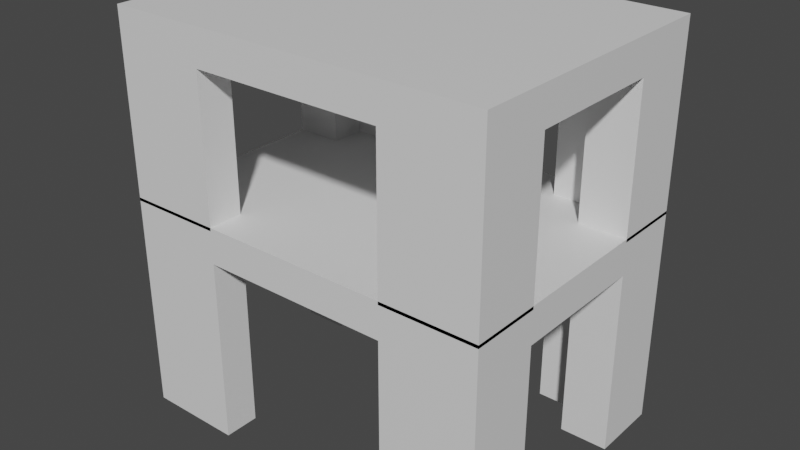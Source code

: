 # Source: BedsideTable.blend  (saved by Blender 3.3.6; exported with 4.5.12 LTS)
import bpy
from mathutils import Matrix  # noqa: F401  (used for matrix-valued properties, if any)

bpy.ops.wm.read_factory_settings(use_empty=True)
scene = bpy.context.scene
scene.name = 'Scene'

# ---- collections
col_collection = bpy.data.collections.new('Collection'); scene.collection.children.link(col_collection)

# ---- materials (node trees are filled in below, after node groups)
mat_material = bpy.data.materials.new('Material')
mat_material.alpha_threshold = 0.0
mat_material.use_transparent_shadow = False
mat_material.roughness = 0.5
mat_material.line_color = (0.0, 0.0, 0.0, 1.0)

# ---- material node trees
mat_material.use_nodes = True; mat_material.node_tree.nodes.clear()
_N = mat_material.node_tree.nodes; _L = mat_material.node_tree.links
n0 = _N.new('ShaderNodeOutputMaterial'); n0.name = 'Material Output'; n0.location = (300, 300)
n1 = _N.new('ShaderNodeBsdfPrincipled'); n1.name = 'Principled BSDF'; n1.location = (10, 300)
n1.distribution = 'GGX'
n1.subsurface_method = 'RANDOM_WALK_SKIN'
n1.inputs[3].default_value = 1.45
n1.inputs[27].default_value = (0.0, 0.0, 0.0, 1.0)
n1.inputs[28].default_value = 1.0
_L.new(n1.outputs[0], n0.inputs[0])
n0.is_active_output = True

# ---- world
world_world = bpy.data.worlds.new('World'); scene.world = world_world
world_world.use_nodes = True; world_world.node_tree.nodes.clear()
_N = world_world.node_tree.nodes; _L = world_world.node_tree.links
n0 = _N.new('ShaderNodeOutputWorld'); n0.name = 'World Output'; n0.location = (300, 300)
n1 = _N.new('ShaderNodeBackground'); n1.name = 'Background'; n1.location = (10, 300)
n1.inputs[0].default_value = (0.05088, 0.05088, 0.05088, 1.0)
_L.new(n1.outputs[0], n0.inputs[0])
n0.is_active_output = True
world_world.color = (0.05088, 0.05088, 0.05088)
world_world.use_sun_shadow = False
world_world.sun_shadow_jitter_overblur = 0.0

# ---- meshes
me_cube = bpy.data.meshes.new('Cube')
me_cube.from_pydata([(1.706, 1.0, -0.7457), (1.706, 1.0, -1.0), (1.706, -1.0, -0.7457), (1.706, -1.0, -1.0), (-1.0, 1.0, -0.7457), (-1.0, 1.0, -1.0), (-1.0, -1.0, -0.7457), (-1.0, -1.0, -1.0), (-1.0, 0.0, -1.0), (0.3528, 1.0, -1.0), (0.3528, -1.0, -1.0), (1.706, 0.0, -1.0), (0.3528, 0.0, -1.0), (-1.0, -0.5, -1.0), (-0.3236, 1.0, -1.0), (1.029, -1.0, -1.0), (1.706, 0.5, -1.0), (-1.0, 0.5, -1.0), (1.029, 1.0, -1.0), (-0.3236, -1.0, -1.0), (1.706, -0.5, -1.0), (0.3528, -0.5, -1.0), (0.3528, 0.5, -1.0), (-0.3236, 0.0, -1.0), (1.029, 0.0, -1.0), (1.029, 0.5, -1.0), (-0.3236, 0.5, -1.0), (-0.3236, -0.5, -1.0), (1.029, -0.5, -1.0), (-1.0, -0.75, -1.0), (-0.6618, 1.0, -1.0), (1.367, -1.0, -1.0), (1.706, 0.75, -1.0), (-1.0, 0.25, -1.0), (0.691, 1.0, -1.0), (0.01461, -1.0, -1.0), (1.706, -0.25, -1.0), (0.3528, -0.75, -1.0), (0.3528, 0.25, -1.0), (-0.6618, 0.0, -1.0), (0.691, 0.0, -1.0), (-1.0, -0.25, -1.0), (0.01461, 1.0, -1.0), (0.691, -1.0, -1.0), (1.706, 0.25, -1.0), (-1.0, 0.75, -1.0), (1.367, 1.0, -1.0), (-0.6618, -1.0, -1.0), (1.706, -0.75, -1.0), (0.3528, -0.25, -1.0), (0.3528, 0.75, -1.0), (0.01461, 0.0, -1.0), (1.367, 0.0, -1.0), (1.029, 0.25, -1.0), (1.029, 0.75, -1.0), (0.691, 0.5, -1.0), (1.367, 0.5, -1.0), (-0.3236, 0.25, -1.0), (-0.3236, 0.75, -1.0), (-0.6618, 0.5, -1.0), (0.01461, 0.5, -1.0), (-0.3236, -0.75, -1.0), (-0.3236, -0.25, -1.0), (-0.6618, -0.5, -1.0), (0.01461, -0.5, -1.0), (1.029, -0.75, -1.0), (1.029, -0.25, -1.0), (0.691, -0.5, -1.0), (1.367, -0.5, -1.0), (1.367, -0.25, -1.0), (0.691, -0.25, -1.0), (0.691, -0.75, -1.0), (0.01461, -0.25, -1.0), (-0.6618, -0.25, -1.0), (-0.6618, -0.75, -1.0), (0.01461, 0.75, -1.0), (-0.6618, 0.75, -1.0), (-0.6618, 0.25, -1.0), (1.367, 0.75, -1.0), (0.691, 0.75, -1.0), (0.691, 0.25, -1.0), (1.367, 0.25, -1.0), (0.01461, 0.25, -1.0), (0.01461, -0.75, -1.0), (1.367, -0.75, -1.0), (1.706, 1.0, -2.021), (1.706, 1.0, -2.275), (1.706, -1.0, -2.021), (1.706, -1.0, -2.275), (-1.0, 1.0, -2.021), (-1.0, 1.0, -2.275), (-1.0, -1.0, -2.021), (-1.0, -1.0, -2.275), (-1.0, 0.0, -2.275), (0.3528, 1.0, -2.275), (0.3528, -1.0, -2.275), (1.706, 0.0, -2.275), (0.3528, 0.0, -2.275), (-1.0, -0.5, -2.275), (-0.3236, 1.0, -2.275), (1.029, -1.0, -2.275), (1.706, 0.5, -2.275), (-1.0, 0.5, -2.275), (1.029, 1.0, -2.275), (-0.3236, -1.0, -2.275), (1.706, -0.5, -2.275), (0.3528, -0.5, -2.275), (0.3528, 0.5, -2.275), (-0.3236, 0.0, -2.275), (1.029, 0.0, -2.275), (1.029, 0.5, -2.275), (-0.3236, 0.5, -2.275), (-0.3236, -0.5, -2.275), (1.029, -0.5, -2.275), (-1.0, -0.75, -2.275), (-0.6618, 1.0, -2.275), (1.367, -1.0, -2.275), (1.706, 0.75, -2.275), (-1.0, 0.25, -2.275), (0.691, 1.0, -2.275), (0.01461, -1.0, -2.275), (1.706, -0.25, -2.275), (0.3528, -0.75, -2.275), (0.3528, 0.25, -2.275), (-0.6618, 0.0, -2.275), (0.691, 0.0, -2.275), (-1.0, -0.25, -2.275), (0.01461, 1.0, -2.275), (0.691, -1.0, -2.275), (1.706, 0.25, -2.275), (-1.0, 0.75, -2.275), (1.367, 1.0, -2.275), (-0.6618, -1.0, -2.275), (1.706, -0.75, -2.275), (0.3528, -0.25, -2.275), (0.3528, 0.75, -2.275), (0.01461, 0.0, -2.275), (1.367, 0.0, -2.275), (1.029, 0.25, -2.275), (1.029, 0.75, -2.275), (0.691, 0.5, -2.275), (1.367, 0.5, -2.275), (-0.3236, 0.25, -2.275), (-0.3236, 0.75, -2.275), (-0.6618, 0.5, -2.275), (0.01461, 0.5, -2.275), (-0.3236, -0.75, -2.275), (-0.3236, -0.25, -2.275), (-0.6618, -0.5, -2.275), (0.01461, -0.5, -2.275), (1.029, -0.75, -2.275), (1.029, -0.25, -2.275), (0.691, -0.5, -2.275), (1.367, -0.5, -2.275), (1.367, -0.25, -2.275), (0.691, -0.25, -2.275), (0.691, -0.75, -2.275), (0.01461, -0.25, -2.275), (-0.6618, -0.25, -2.275), (-0.6618, -0.75, -2.275), (0.01461, 0.75, -2.275), (-0.6618, 0.75, -2.275), (-0.6618, 0.25, -2.275), (1.367, 0.75, -2.275), (0.691, 0.75, -2.275), (0.691, 0.25, -2.275), (1.367, 0.25, -2.275), (0.01461, 0.25, -2.275), (0.01461, -0.75, -2.275), (1.367, -0.75, -2.275), (-1.0, -0.75, -2.044), (-1.0, -1.0, -2.044), (-0.6618, 1.0, -2.044), (-1.0, 1.0, -2.044), (1.367, -1.0, -2.044), (1.706, -1.0, -2.044), (1.706, 0.75, -2.044), (1.706, 1.0, -2.044), (-1.0, 0.75, -2.044), (-1.0, 0.5, -2.044), (1.367, 1.0, -2.044), (1.029, 1.0, -2.044), (-0.6618, -1.0, -2.044), (-0.3236, -1.0, -2.044), (1.706, -0.75, -2.044), (1.706, -0.5, -2.044), (-0.6618, 0.5, -2.044), (-0.3236, -0.75, -2.044), (-0.6618, -0.5, -2.044), (-1.0, -0.5, -2.044), (1.029, -0.75, -2.044), (1.029, -1.0, -2.044), (-0.3236, 1.0, -2.044), (1.706, 0.5, -2.044), (1.029, 0.75, -2.044), (1.367, 0.5, -2.044), (-0.3236, 0.75, -2.044), (1.367, -0.5, -2.044), (-0.6618, -0.75, -2.044), (-0.6618, 0.75, -2.044), (1.367, 0.75, -2.044), (1.367, -0.75, -2.044), (-1.0, -0.75, -3.597), (-1.0, -1.0, -3.597), (-0.6618, 1.0, -3.597), (-1.0, 1.0, -3.597), (1.367, -1.0, -3.597), (1.706, -1.0, -3.597), (1.706, 0.75, -3.597), (1.706, 1.0, -3.597), (-1.0, 0.75, -3.597), (-1.0, 0.5, -3.597), (1.367, 1.0, -3.597), (1.029, 1.0, -3.597), (-0.6618, -1.0, -3.597), (-0.3236, -1.0, -3.597), (1.706, -0.75, -3.597), (1.706, -0.5, -3.597), (-0.6618, 0.5, -3.597), (-0.3236, -0.75, -3.597), (-0.6618, -0.5, -3.597), (-1.0, -0.5, -3.597), (1.029, -0.75, -3.597), (1.029, -1.0, -3.597), (-0.3236, 1.0, -3.597), (1.706, 0.5, -3.597), (1.029, 0.75, -3.597), (1.367, 0.5, -3.597), (-0.3236, 0.75, -3.597), (1.367, -0.5, -3.597), (-0.6618, -0.75, -3.597), (-0.6618, 0.75, -3.597), (1.367, 0.75, -3.597), (1.367, -0.75, -3.597)], [], [(0, 4, 6, 2), (3, 2, 6, 7, 47, 19, 35, 10, 43, 15, 31), (7, 6, 4, 5, 45, 17, 33, 8, 41, 13, 29), (32, 16, 193, 176), (1, 0, 2, 3, 48, 20, 36, 11, 44, 16, 32), (5, 4, 0, 1, 46, 18, 34, 9, 42, 14, 30), (83, 37, 10, 35), (82, 38, 12, 51), (81, 44, 11, 52), (80, 53, 24, 40), (79, 54, 25, 55), (17, 45, 178, 179), (77, 57, 23, 39), (76, 58, 26, 59), (75, 50, 22, 60), (45, 5, 173, 178), (73, 62, 27, 63), (72, 49, 21, 64), (71, 65, 15, 43), (70, 66, 28, 67), (69, 36, 20, 68), (66, 69, 68, 28), (24, 52, 69, 66), (52, 11, 36, 69), (49, 70, 67, 21), (12, 40, 70, 49), (40, 24, 66, 70), (37, 71, 43, 10), (21, 67, 71, 37), (67, 28, 65, 71), (62, 72, 64, 27), (23, 51, 72, 62), (51, 12, 49, 72), (41, 73, 63, 13), (8, 39, 73, 41), (39, 23, 62, 73), (14, 58, 196, 192), (31, 15, 191, 174), (63, 27, 61, 74), (58, 75, 60, 26), (14, 42, 75, 58), (42, 9, 50, 75), (30, 14, 192, 172), (76, 59, 186, 199), (3, 31, 174, 175), (33, 77, 39, 8), (17, 59, 77, 33), (59, 26, 57, 77), (54, 78, 56, 25), (16, 56, 195, 193), (29, 13, 189, 170), (50, 79, 55, 22), (9, 34, 79, 50), (34, 18, 54, 79), (38, 80, 40, 12), (22, 55, 80, 38), (55, 25, 53, 80), (53, 81, 52, 24), (25, 56, 81, 53), (56, 16, 44, 81), (57, 82, 51, 23), (26, 60, 82, 57), (60, 22, 38, 82), (61, 83, 35, 19), (27, 64, 83, 61), (64, 21, 37, 83), (68, 20, 185, 197), (28, 68, 84, 65), (54, 18, 181, 194), (85, 89, 91, 87), (88, 87, 91, 92, 132, 104, 120, 95, 128, 100, 116), (92, 91, 89, 90, 130, 102, 118, 93, 126, 98, 114), (101, 141, 227, 225), (86, 85, 87, 88, 133, 105, 121, 96, 129, 101, 117), (90, 89, 85, 86, 131, 103, 119, 94, 127, 99, 115), (168, 122, 95, 120), (167, 123, 97, 136), (166, 129, 96, 137), (165, 138, 109, 125), (164, 139, 110, 140), (114, 98, 221, 202), (162, 142, 108, 124), (161, 143, 111, 144), (160, 135, 107, 145), (153, 105, 217, 229), (158, 147, 112, 148), (157, 134, 106, 149), (156, 150, 100, 128), (155, 151, 113, 152), (154, 121, 105, 153), (151, 154, 153, 113), (109, 137, 154, 151), (137, 96, 121, 154), (134, 155, 152, 106), (97, 125, 155, 134), (125, 109, 151, 155), (122, 156, 128, 95), (106, 152, 156, 122), (152, 113, 150, 156), (147, 157, 149, 112), (108, 136, 157, 147), (136, 97, 134, 157), (126, 158, 148, 98), (93, 124, 158, 126), (124, 108, 147, 158), (139, 103, 213, 226), (163, 139, 226, 232), (148, 112, 146, 159), (143, 160, 145, 111), (99, 127, 160, 143), (127, 94, 135, 160), (100, 150, 222, 223), (159, 146, 219, 230), (141, 163, 232, 227), (118, 162, 124, 93), (102, 144, 162, 118), (144, 111, 142, 162), (139, 163, 141, 110), (150, 169, 233, 222), (148, 159, 230, 220), (135, 164, 140, 107), (94, 119, 164, 135), (119, 103, 139, 164), (123, 165, 125, 97), (107, 140, 165, 123), (140, 110, 138, 165), (138, 166, 137, 109), (110, 141, 166, 138), (141, 101, 129, 166), (142, 167, 136, 108), (111, 145, 167, 142), (145, 107, 123, 167), (146, 168, 120, 104), (112, 149, 168, 146), (149, 106, 122, 168), (98, 148, 220, 221), (113, 153, 169, 150), (169, 153, 229, 233), (201, 184, 175, 174), (200, 176, 193, 195), (198, 187, 183, 182), (170, 198, 182, 171), (189, 188, 198, 170), (178, 199, 186, 179), (173, 172, 199, 178), (172, 192, 196, 199), (181, 180, 200, 194), (180, 177, 176, 200), (190, 201, 174, 191), (197, 185, 184, 201), (1, 32, 176, 177), (59, 17, 179, 186), (46, 1, 177, 180), (18, 46, 180, 181), (58, 76, 199, 196), (47, 7, 171, 182), (19, 47, 182, 183), (61, 19, 183, 187), (48, 3, 175, 184), (7, 29, 170, 171), (20, 48, 184, 185), (5, 30, 172, 173), (84, 68, 197, 201), (63, 74, 198, 188), (13, 63, 188, 189), (65, 84, 201, 190), (56, 78, 200, 195), (74, 61, 187, 198), (15, 65, 190, 191), (78, 54, 194, 200), (233, 216, 207, 206), (232, 208, 225, 227), (230, 219, 215, 214), (202, 230, 214, 203), (221, 220, 230, 202), (210, 231, 218, 211), (205, 204, 231, 210), (204, 224, 228, 231), (213, 212, 232, 226), (212, 209, 208, 232), (222, 233, 206, 223), (229, 217, 216, 233), (88, 116, 206, 207), (161, 144, 218, 231), (115, 99, 224, 204), (116, 100, 223, 206), (99, 143, 228, 224), (130, 90, 205, 210), (102, 130, 210, 211), (117, 101, 225, 208), (86, 117, 208, 209), (144, 102, 211, 218), (131, 86, 209, 212), (103, 131, 212, 213), (143, 161, 231, 228), (132, 92, 203, 214), (104, 132, 214, 215), (146, 104, 215, 219), (133, 88, 207, 216), (92, 114, 202, 203), (105, 133, 216, 217), (90, 115, 204, 205)])
_uv = me_cube.uv_layers.new(name='UVMap')
_uv.uv.foreach_set('vector', [0.625, 0.5, 0.875, 0.5, 0.875, 0.75, 0.625, 0.75, 0.375, 0.75, 0.625, 0.75, 0.625, 1.0, 0.375, 1.0, 0.375, 0.9688, 0.375, 0.9375, 0.375, 0.9062, 0.375, 0.875, 0.375, 0.8438, 0.375, 0.8125, 0.375, 0.7812, 0.375, 0.0, 0.625, 0.0, 0.625, 0.25, 0.375, 0.25, 0.375, 0.2188, 0.375, 0.1875, 0.375, 0.1562, 0.375, 0.125, 0.375, 0.09375, 0.375, 0.0625, 0.375, 0.03125, 0.375, 0.5312, 0.375, 0.5625, 0.375, 0.5625, 0.375, 0.5312, 0.375, 0.5, 0.625, 0.5, 0.625, 0.75, 0.375, 0.75, 0.375, 0.7188, 0.375, 0.6875, 0.375, 0.6562, 0.375, 0.625, 0.375, 0.5938, 0.375, 0.5625, 0.375, 0.5312, 0.375, 0.25, 0.625, 0.25, 0.625, 0.5, 0.375, 0.5, 0.375, 0.4688, 0.375, 0.4375, 0.375, 0.4062, 0.375, 0.375, 0.375, 0.3438, 0.375, 0.3125, 0.375, 0.2812, 0.2188, 0.7188, 0.25, 0.7188, 0.25, 0.75, 0.2188, 0.75, 0.2188, 0.5938, 0.25, 0.5938, 0.25, 0.625, 0.2188, 0.625, 0.3438, 0.5938, 0.375, 0.5938, 0.375, 0.625, 0.3438, 0.625, 0.2812, 0.5938, 0.3125, 0.5938, 0.3125, 0.625, 0.2812, 0.625, 0.2812, 0.5312, 0.3125, 0.5312, 0.3125, 0.5625, 0.2812, 0.5625, 0.375, 0.1875, 0.375, 0.2188, 0.375, 0.2188, 0.375, 0.1875, 0.1562, 0.5938, 0.1875, 0.5938, 0.1875, 0.625, 0.1562, 0.625, 0.1562, 0.5312, 0.1875, 0.5312, 0.1875, 0.5625, 0.1562, 0.5625, 0.2188, 0.5312, 0.25, 0.5312, 0.25, 0.5625, 0.2188, 0.5625, 0.375, 0.2188, 0.375, 0.25, 0.375, 0.25, 0.375, 0.2188, 0.1562, 0.6562, 0.1875, 0.6562, 0.1875, 0.6875, 0.1562, 0.6875, 0.2188, 0.6562, 0.25, 0.6562, 0.25, 0.6875, 0.2188, 0.6875, 0.2812, 0.7188, 0.3125, 0.7188, 0.3125, 0.75, 0.2812, 0.75, 0.2812, 0.6562, 0.3125, 0.6562, 0.3125, 0.6875, 0.2812, 0.6875, 0.3438, 0.6562, 0.375, 0.6562, 0.375, 0.6875, 0.3438, 0.6875, 0.3125, 0.6562, 0.3438, 0.6562, 0.3438, 0.6875, 0.3125, 0.6875, 0.3125, 0.625, 0.3438, 0.625, 0.3438, 0.6562, 0.3125, 0.6562, 0.3438, 0.625, 0.375, 0.625, 0.375, 0.6562, 0.3438, 0.6562, 0.25, 0.6562, 0.2812, 0.6562, 0.2812, 0.6875, 0.25, 0.6875, 0.25, 0.625, 0.2812, 0.625, 0.2812, 0.6562, 0.25, 0.6562, 0.2812, 0.625, 0.3125, 0.625, 0.3125, 0.6562, 0.2812, 0.6562, 0.25, 0.7188, 0.2812, 0.7188, 0.2812, 0.75, 0.25, 0.75, 0.25, 0.6875, 0.2812, 0.6875, 0.2812, 0.7188, 0.25, 0.7188, 0.2812, 0.6875, 0.3125, 0.6875, 0.3125, 0.7188, 0.2812, 0.7188, 0.1875, 0.6562, 0.2188, 0.6562, 0.2188, 0.6875, 0.1875, 0.6875, 0.1875, 0.625, 0.2188, 0.625, 0.2188, 0.6562, 0.1875, 0.6562, 0.2188, 0.625, 0.25, 0.625, 0.25, 0.6562, 0.2188, 0.6562, 0.125, 0.6562, 0.1562, 0.6562, 0.1562, 0.6875, 0.125, 0.6875, 0.125, 0.625, 0.1562, 0.625, 0.1562, 0.6562, 0.125, 0.6562, 0.1562, 0.625, 0.1875, 0.625, 0.1875, 0.6562, 0.1562, 0.6562, 0.1875, 0.5, 0.1875, 0.5312, 0.1875, 0.5312, 0.1875, 0.5, 0.375, 0.7812, 0.375, 0.8125, 0.375, 0.8125, 0.375, 0.7812, 0.1562, 0.6875, 0.1875, 0.6875, 0.1875, 0.7188, 0.1562, 0.7188, 0.1875, 0.5312, 0.2188, 0.5312, 0.2188, 0.5625, 0.1875, 0.5625, 0.1875, 0.5, 0.2188, 0.5, 0.2188, 0.5312, 0.1875, 0.5312, 0.2188, 0.5, 0.25, 0.5, 0.25, 0.5312, 0.2188, 0.5312, 0.375, 0.2812, 0.375, 0.3125, 0.375, 0.3125, 0.375, 0.2812, 0.1562, 0.5312, 0.1562, 0.5625, 0.1562, 0.5625, 0.1562, 0.5312, 0.375, 0.75, 0.375, 0.7812, 0.375, 0.7812, 0.375, 0.75, 0.125, 0.5938, 0.1562, 0.5938, 0.1562, 0.625, 0.125, 0.625, 0.125, 0.5625, 0.1562, 0.5625, 0.1562, 0.5938, 0.125, 0.5938, 0.1562, 0.5625, 0.1875, 0.5625, 0.1875, 0.5938, 0.1562, 0.5938, 0.3125, 0.5312, 0.3438, 0.5312, 0.3438, 0.5625, 0.3125, 0.5625, 0.375, 0.5625, 0.3438, 0.5625, 0.3438, 0.5625, 0.375, 0.5625, 0.375, 0.03125, 0.375, 0.0625, 0.375, 0.0625, 0.375, 0.03125, 0.25, 0.5312, 0.2812, 0.5312, 0.2812, 0.5625, 0.25, 0.5625, 0.25, 0.5, 0.2812, 0.5, 0.2812, 0.5312, 0.25, 0.5312, 0.2812, 0.5, 0.3125, 0.5, 0.3125, 0.5312, 0.2812, 0.5312, 0.25, 0.5938, 0.2812, 0.5938, 0.2812, 0.625, 0.25, 0.625, 0.25, 0.5625, 0.2812, 0.5625, 0.2812, 0.5938, 0.25, 0.5938, 0.2812, 0.5625, 0.3125, 0.5625, 0.3125, 0.5938, 0.2812, 0.5938, 0.3125, 0.5938, 0.3438, 0.5938, 0.3438, 0.625, 0.3125, 0.625, 0.3125, 0.5625, 0.3438, 0.5625, 0.3438, 0.5938, 0.3125, 0.5938, 0.3438, 0.5625, 0.375, 0.5625, 0.375, 0.5938, 0.3438, 0.5938, 0.1875, 0.5938, 0.2188, 0.5938, 0.2188, 0.625, 0.1875, 0.625, 0.1875, 0.5625, 0.2188, 0.5625, 0.2188, 0.5938, 0.1875, 0.5938, 0.2188, 0.5625, 0.25, 0.5625, 0.25, 0.5938, 0.2188, 0.5938, 0.1875, 0.7188, 0.2188, 0.7188, 0.2188, 0.75, 0.1875, 0.75, 0.1875, 0.6875, 0.2188, 0.6875, 0.2188, 0.7188, 0.1875, 0.7188, 0.2188, 0.6875, 0.25, 0.6875, 0.25, 0.7188, 0.2188, 0.7188, 0.3438, 0.6875, 0.375, 0.6875, 0.375, 0.6875, 0.3438, 0.6875, 0.3125, 0.6875, 0.3438, 0.6875, 0.3438, 0.7188, 0.3125, 0.7188, 0.3125, 0.5312, 0.3125, 0.5, 0.3125, 0.5, 0.3125, 0.5312, 0.625, 0.5, 0.875, 0.5, 0.875, 0.75, 0.625, 0.75, 0.375, 0.75, 0.625, 0.75, 0.625, 1.0, 0.375, 1.0, 0.375, 0.9688, 0.375, 0.9375, 0.375, 0.9062, 0.375, 0.875, 0.375, 0.8438, 0.375, 0.8125, 0.375, 0.7812, 0.375, 0.0, 0.625, 0.0, 0.625, 0.25, 0.375, 0.25, 0.375, 0.2188, 0.375, 0.1875, 0.375, 0.1562, 0.375, 0.125, 0.375, 0.09375, 0.375, 0.0625, 0.375, 0.03125, 0.375, 0.5625, 0.3438, 0.5625, 0.3438, 0.5625, 0.375, 0.5625, 0.375, 0.5, 0.625, 0.5, 0.625, 0.75, 0.375, 0.75, 0.375, 0.7188, 0.375, 0.6875, 0.375, 0.6562, 0.375, 0.625, 0.375, 0.5938, 0.375, 0.5625, 0.375, 0.5312, 0.375, 0.25, 0.625, 0.25, 0.625, 0.5, 0.375, 0.5, 0.375, 0.4688, 0.375, 0.4375, 0.375, 0.4062, 0.375, 0.375, 0.375, 0.3438, 0.375, 0.3125, 0.375, 0.2812, 0.2188, 0.7188, 0.25, 0.7188, 0.25, 0.75, 0.2188, 0.75, 0.2188, 0.5938, 0.25, 0.5938, 0.25, 0.625, 0.2188, 0.625, 0.3438, 0.5938, 0.375, 0.5938, 0.375, 0.625, 0.3438, 0.625, 0.2812, 0.5938, 0.3125, 0.5938, 0.3125, 0.625, 0.2812, 0.625, 0.2812, 0.5312, 0.3125, 0.5312, 0.3125, 0.5625, 0.2812, 0.5625, 0.375, 0.03125, 0.375, 0.0625, 0.375, 0.0625, 0.375, 0.03125, 0.1562, 0.5938, 0.1875, 0.5938, 0.1875, 0.625, 0.1562, 0.625, 0.1562, 0.5312, 0.1875, 0.5312, 0.1875, 0.5625, 0.1562, 0.5625, 0.2188, 0.5312, 0.25, 0.5312, 0.25, 0.5625, 0.2188, 0.5625, 0.3438, 0.6875, 0.375, 0.6875, 0.375, 0.6875, 0.3438, 0.6875, 0.1562, 0.6562, 0.1875, 0.6562, 0.1875, 0.6875, 0.1562, 0.6875, 0.2188, 0.6562, 0.25, 0.6562, 0.25, 0.6875, 0.2188, 0.6875, 0.2812, 0.7188, 0.3125, 0.7188, 0.3125, 0.75, 0.2812, 0.75, 0.2812, 0.6562, 0.3125, 0.6562, 0.3125, 0.6875, 0.2812, 0.6875, 0.3438, 0.6562, 0.375, 0.6562, 0.375, 0.6875, 0.3438, 0.6875, 0.3125, 0.6562, 0.3438, 0.6562, 0.3438, 0.6875, 0.3125, 0.6875, 0.3125, 0.625, 0.3438, 0.625, 0.3438, 0.6562, 0.3125, 0.6562, 0.3438, 0.625, 0.375, 0.625, 0.375, 0.6562, 0.3438, 0.6562, 0.25, 0.6562, 0.2812, 0.6562, 0.2812, 0.6875, 0.25, 0.6875, 0.25, 0.625, 0.2812, 0.625, 0.2812, 0.6562, 0.25, 0.6562, 0.2812, 0.625, 0.3125, 0.625, 0.3125, 0.6562, 0.2812, 0.6562, 0.25, 0.7188, 0.2812, 0.7188, 0.2812, 0.75, 0.25, 0.75, 0.25, 0.6875, 0.2812, 0.6875, 0.2812, 0.7188, 0.25, 0.7188, 0.2812, 0.6875, 0.3125, 0.6875, 0.3125, 0.7188, 0.2812, 0.7188, 0.1875, 0.6562, 0.2188, 0.6562, 0.2188, 0.6875, 0.1875, 0.6875, 0.1875, 0.625, 0.2188, 0.625, 0.2188, 0.6562, 0.1875, 0.6562, 0.2188, 0.625, 0.25, 0.625, 0.25, 0.6562, 0.2188, 0.6562, 0.125, 0.6562, 0.1562, 0.6562, 0.1562, 0.6875, 0.125, 0.6875, 0.125, 0.625, 0.1562, 0.625, 0.1562, 0.6562, 0.125, 0.6562, 0.1562, 0.625, 0.1875, 0.625, 0.1875, 0.6562, 0.1562, 0.6562, 0.3125, 0.5312, 0.3125, 0.5, 0.3125, 0.5, 0.3125, 0.5312, 0.3438, 0.5312, 0.3125, 0.5312, 0.3125, 0.5312, 0.3438, 0.5312, 0.1562, 0.6875, 0.1875, 0.6875, 0.1875, 0.7188, 0.1562, 0.7188, 0.1875, 0.5312, 0.2188, 0.5312, 0.2188, 0.5625, 0.1875, 0.5625, 0.1875, 0.5, 0.2188, 0.5, 0.2188, 0.5312, 0.1875, 0.5312, 0.2188, 0.5, 0.25, 0.5, 0.25, 0.5312, 0.2188, 0.5312, 0.3125, 0.75, 0.3125, 0.7188, 0.3125, 0.7188, 0.3125, 0.75, 0.1562, 0.7188, 0.1875, 0.7188, 0.1875, 0.7188, 0.1562, 0.7188, 0.3438, 0.5625, 0.3438, 0.5312, 0.3438, 0.5312, 0.3438, 0.5625, 0.125, 0.5938, 0.1562, 0.5938, 0.1562, 0.625, 0.125, 0.625, 0.125, 0.5625, 0.1562, 0.5625, 0.1562, 0.5938, 0.125, 0.5938, 0.1562, 0.5625, 0.1875, 0.5625, 0.1875, 0.5938, 0.1562, 0.5938, 0.3125, 0.5312, 0.3438, 0.5312, 0.3438, 0.5625, 0.3125, 0.5625, 0.3125, 0.7188, 0.3438, 0.7188, 0.3438, 0.7188, 0.3125, 0.7188, 0.1562, 0.6875, 0.1562, 0.7188, 0.1562, 0.7188, 0.1562, 0.6875, 0.25, 0.5312, 0.2812, 0.5312, 0.2812, 0.5625, 0.25, 0.5625, 0.25, 0.5, 0.2812, 0.5, 0.2812, 0.5312, 0.25, 0.5312, 0.2812, 0.5, 0.3125, 0.5, 0.3125, 0.5312, 0.2812, 0.5312, 0.25, 0.5938, 0.2812, 0.5938, 0.2812, 0.625, 0.25, 0.625, 0.25, 0.5625, 0.2812, 0.5625, 0.2812, 0.5938, 0.25, 0.5938, 0.2812, 0.5625, 0.3125, 0.5625, 0.3125, 0.5938, 0.2812, 0.5938, 0.3125, 0.5938, 0.3438, 0.5938, 0.3438, 0.625, 0.3125, 0.625, 0.3125, 0.5625, 0.3438, 0.5625, 0.3438, 0.5938, 0.3125, 0.5938, 0.3438, 0.5625, 0.375, 0.5625, 0.375, 0.5938, 0.3438, 0.5938, 0.1875, 0.5938, 0.2188, 0.5938, 0.2188, 0.625, 0.1875, 0.625, 0.1875, 0.5625, 0.2188, 0.5625, 0.2188, 0.5938, 0.1875, 0.5938, 0.2188, 0.5625, 0.25, 0.5625, 0.25, 0.5938, 0.2188, 0.5938, 0.1875, 0.7188, 0.2188, 0.7188, 0.2188, 0.75, 0.1875, 0.75, 0.1875, 0.6875, 0.2188, 0.6875, 0.2188, 0.7188, 0.1875, 0.7188, 0.2188, 0.6875, 0.25, 0.6875, 0.25, 0.7188, 0.2188, 0.7188, 0.125, 0.6875, 0.1562, 0.6875, 0.1562, 0.6875, 0.125, 0.6875, 0.3125, 0.6875, 0.3438, 0.6875, 0.3438, 0.7188, 0.3125, 0.7188, 0.3438, 0.7188, 0.3438, 0.6875, 0.3438, 0.6875, 0.3438, 0.7188, 0.3438, 0.7188, 0.375, 0.7188, 0.375, 0.75, 0.3438, 0.75, 0.3438, 0.5312, 0.375, 0.5312, 0.375, 0.5625, 0.3438, 0.5625, 0.1562, 0.7188, 0.1875, 0.7188, 0.1875, 0.75, 0.1562, 0.75, 0.125, 0.7188, 0.1562, 0.7188, 0.1562, 0.75, 0.125, 0.75, 0.125, 0.6875, 0.1562, 0.6875, 0.1562, 0.7188, 0.125, 0.7188, 0.125, 0.5312, 0.1562, 0.5312, 0.1562, 0.5625, 0.125, 0.5625, 0.125, 0.5, 0.1562, 0.5, 0.1562, 0.5312, 0.125, 0.5312, 0.1562, 0.5, 0.1875, 0.5, 0.1875, 0.5312, 0.1562, 0.5312, 0.3125, 0.5, 0.3438, 0.5, 0.3438, 0.5312, 0.3125, 0.5312, 0.3438, 0.5, 0.375, 0.5, 0.375, 0.5312, 0.3438, 0.5312, 0.3125, 0.7188, 0.3438, 0.7188, 0.3438, 0.75, 0.3125, 0.75, 0.3438, 0.6875, 0.375, 0.6875, 0.375, 0.7188, 0.3438, 0.7188, 0.375, 0.5, 0.375, 0.5312, 0.375, 0.5312, 0.375, 0.5, 0.1562, 0.5625, 0.125, 0.5625, 0.125, 0.5625, 0.1562, 0.5625, 0.375, 0.4688, 0.375, 0.5, 0.375, 0.5, 0.375, 0.4688, 0.375, 0.4375, 0.375, 0.4688, 0.375, 0.4688, 0.375, 0.4375, 0.1875, 0.5312, 0.1562, 0.5312, 0.1562, 0.5312, 0.1875, 0.5312, 0.375, 0.9688, 0.375, 1.0, 0.375, 1.0, 0.375, 0.9688, 0.375, 0.9375, 0.375, 0.9688, 0.375, 0.9688, 0.375, 0.9375, 0.1875, 0.7188, 0.1875, 0.75, 0.1875, 0.75, 0.1875, 0.7188, 0.375, 0.7188, 0.375, 0.75, 0.375, 0.75, 0.375, 0.7188, 0.375, 0.0, 0.375, 0.03125, 0.375, 0.03125, 0.375, 0.0, 0.375, 0.6875, 0.375, 0.7188, 0.375, 0.7188, 0.375, 0.6875, 0.375, 0.25, 0.375, 0.2812, 0.375, 0.2812, 0.375, 0.25, 0.3438, 0.7188, 0.3438, 0.6875, 0.3438, 0.6875, 0.3438, 0.7188, 0.1562, 0.6875, 0.1562, 0.7188, 0.1562, 0.7188, 0.1562, 0.6875, 0.125, 0.6875, 0.1562, 0.6875, 0.1562, 0.6875, 0.125, 0.6875, 0.3125, 0.7188, 0.3438, 0.7188, 0.3438, 0.7188, 0.3125, 0.7188, 0.3438, 0.5625, 0.3438, 0.5312, 0.3438, 0.5312, 0.3438, 0.5625, 0.1562, 0.7188, 0.1875, 0.7188, 0.1875, 0.7188, 0.1562, 0.7188, 0.3125, 0.75, 0.3125, 0.7188, 0.3125, 0.7188, 0.3125, 0.75, 0.3438, 0.5312, 0.3125, 0.5312, 0.3125, 0.5312, 0.3438, 0.5312, 0.3438, 0.7188, 0.375, 0.7188, 0.375, 0.75, 0.3438, 0.75, 0.3438, 0.5312, 0.375, 0.5312, 0.375, 0.5625, 0.3438, 0.5625, 0.1562, 0.7188, 0.1875, 0.7188, 0.1875, 0.75, 0.1562, 0.75, 0.125, 0.7188, 0.1562, 0.7188, 0.1562, 0.75, 0.125, 0.75, 0.125, 0.6875, 0.1562, 0.6875, 0.1562, 0.7188, 0.125, 0.7188, 0.125, 0.5312, 0.1562, 0.5312, 0.1562, 0.5625, 0.125, 0.5625, 0.125, 0.5, 0.1562, 0.5, 0.1562, 0.5312, 0.125, 0.5312, 0.1562, 0.5, 0.1875, 0.5, 0.1875, 0.5312, 0.1562, 0.5312, 0.3125, 0.5, 0.3438, 0.5, 0.3438, 0.5312, 0.3125, 0.5312, 0.3438, 0.5, 0.375, 0.5, 0.375, 0.5312, 0.3438, 0.5312, 0.3125, 0.7188, 0.3438, 0.7188, 0.3438, 0.75, 0.3125, 0.75, 0.3438, 0.6875, 0.375, 0.6875, 0.375, 0.7188, 0.3438, 0.7188, 0.375, 0.75, 0.375, 0.7812, 0.375, 0.7812, 0.375, 0.75, 0.1562, 0.5312, 0.1562, 0.5625, 0.1562, 0.5625, 0.1562, 0.5312, 0.375, 0.2812, 0.375, 0.3125, 0.375, 0.3125, 0.375, 0.2812, 0.375, 0.7812, 0.375, 0.8125, 0.375, 0.8125, 0.375, 0.7812, 0.1875, 0.5, 0.1875, 0.5312, 0.1875, 0.5312, 0.1875, 0.5, 0.375, 0.2188, 0.375, 0.25, 0.375, 0.25, 0.375, 0.2188, 0.375, 0.1875, 0.375, 0.2188, 0.375, 0.2188, 0.375, 0.1875, 0.375, 0.5312, 0.375, 0.5625, 0.375, 0.5625, 0.375, 0.5312, 0.375, 0.5, 0.375, 0.5312, 0.375, 0.5312, 0.375, 0.5, 0.1562, 0.5625, 0.125, 0.5625, 0.125, 0.5625, 0.1562, 0.5625, 0.375, 0.4688, 0.375, 0.5, 0.375, 0.5, 0.375, 0.4688, 0.375, 0.4375, 0.375, 0.4688, 0.375, 0.4688, 0.375, 0.4375, 0.1875, 0.5312, 0.1562, 0.5312, 0.1562, 0.5312, 0.1875, 0.5312, 0.375, 0.9688, 0.375, 1.0, 0.375, 1.0, 0.375, 0.9688, 0.375, 0.9375, 0.375, 0.9688, 0.375, 0.9688, 0.375, 0.9375, 0.1875, 0.7188, 0.1875, 0.75, 0.1875, 0.75, 0.1875, 0.7188, 0.375, 0.7188, 0.375, 0.75, 0.375, 0.75, 0.375, 0.7188, 0.375, 0.0, 0.375, 0.03125, 0.375, 0.03125, 0.375, 0.0, 0.375, 0.6875, 0.375, 0.7188, 0.375, 0.7188, 0.375, 0.6875, 0.375, 0.25, 0.375, 0.2812, 0.375, 0.2812, 0.375, 0.25])
me_cube.materials.append(mat_material)
me_cube.use_mirror_vertex_groups = False
me_cube.update()

# ---- objects
ob_cube = bpy.data.objects.new('Cube', me_cube)

# ---- transforms, parenting, visibility, modifiers, constraints
ob_cube.location = (0.0, 0.0, 0.0)
ob_cube.lock_rotations_4d = False
ob_cube.empty_display_type = 'ARROWS'
ob_cube.lineart.crease_threshold = 0.0

# ---- collection membership
col_collection.objects.link(ob_cube)

# ---- scene / render settings (as saved in the file)
scene.frame_start = 1; scene.frame_end = 250; scene.frame_set(1)
scene.render.engine = 'BLENDER_EEVEE_NEXT'
scene.cycles.sampling_pattern = 'TABULATED_SOBOL'
scene.cycles.use_light_tree = False
scene.view_settings.view_transform = 'Filmic'
bpy.context.view_layer.update()

# ---- added for rendering (the .blend has no active camera and no usable light): camera, sun
cam_auto = bpy.data.cameras.new('AutoCamera')
cam_auto.lens = 50.0
cam_auto.sensor_width = 36.0
cam_auto.clip_end = 1000.0
ob_auto_camera = bpy.data.objects.new('AutoCamera', cam_auto)
scene.collection.objects.link(ob_auto_camera)
ob_auto_camera.location = (4.43323, -4.89651, 1.09306)
ob_auto_camera.rotation_euler = (1.09748, -7.21219e-08, 0.694738)
scene.camera = ob_auto_camera
light_auto_sun = bpy.data.lights.new('AutoSun', 'SUN')
light_auto_sun.energy = 3.0
light_auto_sun.angle = 0.0523599
ob_auto_sun = bpy.data.objects.new('AutoSun', light_auto_sun)
scene.collection.objects.link(ob_auto_sun)
ob_auto_sun.rotation_euler = (0.872665, 0.174533, 0.523599)
bpy.context.view_layer.update()

